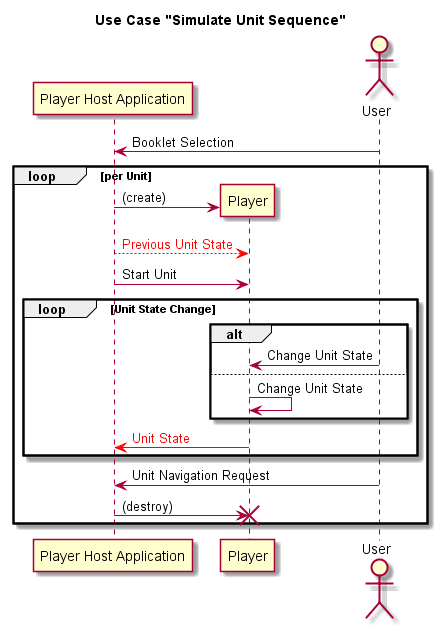

The diagram above was rendered by PlantUML. Its source (embedded in the PNG):
@startuml
title Use Case "Simulate Unit Sequence"
participant "Player Host Application" as app
actor User order 4
User -> app: Booklet Selection

loop per Unit
    create Player
    app -> Player: (create)
    app --[#red]> Player: <font color=red>Previous Unit State</font>

    app -> Player: Start Unit
    loop Unit State Change
        alt
            User -> Player: Change Unit State
        else
            Player -> Player: Change Unit State
        end
        Player -[#red]> app: <font color=red>Unit State</font>
    end
    User -> app: Unit Navigation Request
    app -> Player: (destroy)
    destroy Player
end

@enduml